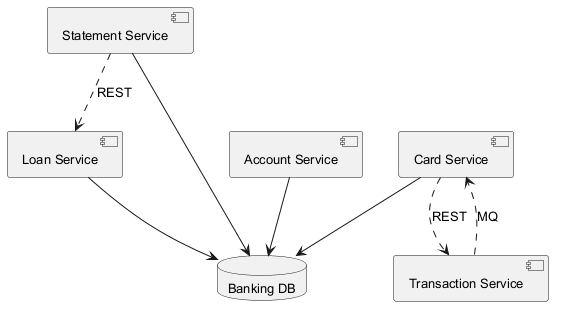

The diagram above was rendered by PlantUML. Its source (embedded in the PNG):
@startuml
skinparam backgroundColor #FFFFFF
skinparam classBackgroundColor #F1F8E9
skinparam classBorderColor #33691E
skinparam defaultFontSize 13
component "Statement Service" as C_StatementService
component "Card Service" as C_CardService
component "Transaction Service" as C_TransactionService
component "Account Service" as C_AccountService
component "Loan Service" as C_LoanService
database "Banking DB" as DB_banking
C_StatementService --> DB_banking
C_CardService --> DB_banking
C_AccountService --> DB_banking
C_LoanService --> DB_banking
C_StatementService ..> C_LoanService : REST
C_TransactionService ..> C_CardService : MQ
C_CardService ..> C_TransactionService : REST
@enduml